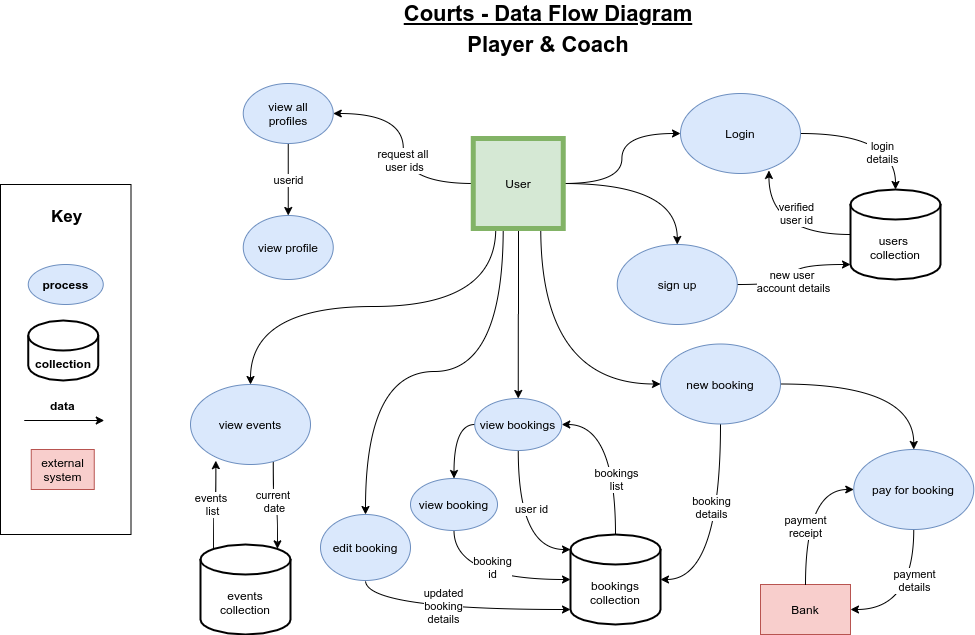

The diagram above was exported from draw.io. Its source (the exported page's mxGraphModel, read from the mxfile embedded in the PNG):
<mxGraphModel dx="1172" dy="682" grid="1" gridSize="10" guides="1" tooltips="1" connect="1" arrows="1" fold="1" page="1" pageScale="1" pageWidth="1169" pageHeight="827" math="0" shadow="0">
  <root>
    <mxCell id="WIyWlLk6GJQsqaUBKTNV-0" />
    <mxCell id="WIyWlLk6GJQsqaUBKTNV-1" parent="WIyWlLk6GJQsqaUBKTNV-0" />
    <mxCell id="yDe1WUS9mHI5k_oQyqiV-16" style="edgeStyle=orthogonalEdgeStyle;orthogonalLoop=1;jettySize=auto;html=1;curved=1;" parent="WIyWlLk6GJQsqaUBKTNV-1" source="_iyk0aXM0mhcwxzN1M03-0" target="_iyk0aXM0mhcwxzN1M03-1" edge="1">
      <mxGeometry relative="1" as="geometry" />
    </mxCell>
    <mxCell id="yDe1WUS9mHI5k_oQyqiV-23" style="edgeStyle=orthogonalEdgeStyle;curved=1;orthogonalLoop=1;jettySize=auto;html=1;entryX=0.5;entryY=0;entryDx=0;entryDy=0;" parent="WIyWlLk6GJQsqaUBKTNV-1" source="_iyk0aXM0mhcwxzN1M03-0" target="I9pkBp4PuC4uMVaBkfte-9" edge="1">
      <mxGeometry relative="1" as="geometry" />
    </mxCell>
    <mxCell id="yDe1WUS9mHI5k_oQyqiV-36" style="edgeStyle=orthogonalEdgeStyle;curved=1;orthogonalLoop=1;jettySize=auto;html=1;exitX=0.25;exitY=1;exitDx=0;exitDy=0;" parent="WIyWlLk6GJQsqaUBKTNV-1" source="_iyk0aXM0mhcwxzN1M03-0" target="nJa42wyVZM0BkcSVcYi0-23" edge="1">
      <mxGeometry relative="1" as="geometry">
        <mxPoint x="262.75" y="569" as="targetPoint" />
      </mxGeometry>
    </mxCell>
    <mxCell id="yDe1WUS9mHI5k_oQyqiV-37" style="edgeStyle=orthogonalEdgeStyle;curved=1;orthogonalLoop=1;jettySize=auto;html=1;exitX=0.75;exitY=1;exitDx=0;exitDy=0;entryX=0;entryY=0.5;entryDx=0;entryDy=0;" parent="WIyWlLk6GJQsqaUBKTNV-1" source="_iyk0aXM0mhcwxzN1M03-0" target="yDe1WUS9mHI5k_oQyqiV-31" edge="1">
      <mxGeometry relative="1" as="geometry" />
    </mxCell>
    <mxCell id="yDe1WUS9mHI5k_oQyqiV-38" style="edgeStyle=orthogonalEdgeStyle;curved=1;orthogonalLoop=1;jettySize=auto;html=1;exitX=0.333;exitY=0.991;exitDx=0;exitDy=0;entryX=0.5;entryY=0;entryDx=0;entryDy=0;exitPerimeter=0;" parent="WIyWlLk6GJQsqaUBKTNV-1" source="_iyk0aXM0mhcwxzN1M03-0" target="nJa42wyVZM0BkcSVcYi0-52" edge="1">
      <mxGeometry relative="1" as="geometry" />
    </mxCell>
    <mxCell id="yDe1WUS9mHI5k_oQyqiV-58" style="edgeStyle=orthogonalEdgeStyle;orthogonalLoop=1;jettySize=auto;html=1;startArrow=none;startFill=0;endArrow=classic;endFill=1;curved=1;" parent="WIyWlLk6GJQsqaUBKTNV-1" target="_iyk0aXM0mhcwxzN1M03-13" edge="1">
      <mxGeometry relative="1" as="geometry">
        <mxPoint x="568" y="245" as="sourcePoint" />
      </mxGeometry>
    </mxCell>
    <mxCell id="yDe1WUS9mHI5k_oQyqiV-92" style="edgeStyle=orthogonalEdgeStyle;curved=1;orthogonalLoop=1;jettySize=auto;html=1;entryX=1;entryY=0.5;entryDx=0;entryDy=0;startArrow=none;startFill=0;endArrow=classic;endFill=1;" parent="WIyWlLk6GJQsqaUBKTNV-1" source="_iyk0aXM0mhcwxzN1M03-0" target="yDe1WUS9mHI5k_oQyqiV-91" edge="1">
      <mxGeometry relative="1" as="geometry" />
    </mxCell>
    <mxCell id="yDe1WUS9mHI5k_oQyqiV-97" value="request all &lt;br&gt;user ids" style="edgeLabel;html=1;align=center;verticalAlign=middle;resizable=0;points=[];" parent="yDe1WUS9mHI5k_oQyqiV-92" vertex="1" connectable="0">
      <mxGeometry x="-0.1144" y="-1" relative="1" as="geometry">
        <mxPoint as="offset" />
      </mxGeometry>
    </mxCell>
    <mxCell id="_iyk0aXM0mhcwxzN1M03-0" value="User" style="whiteSpace=wrap;html=1;aspect=fixed;fillColor=#d5e8d4;strokeColor=#82b366;strokeWidth=5;" parent="WIyWlLk6GJQsqaUBKTNV-1" vertex="1">
      <mxGeometry x="522.75" y="154" width="90" height="90" as="geometry" />
    </mxCell>
    <mxCell id="yDe1WUS9mHI5k_oQyqiV-17" style="edgeStyle=orthogonalEdgeStyle;curved=1;orthogonalLoop=1;jettySize=auto;html=1;exitX=1;exitY=0.5;exitDx=0;exitDy=0;entryX=0.5;entryY=0;entryDx=0;entryDy=0;entryPerimeter=0;" parent="WIyWlLk6GJQsqaUBKTNV-1" source="_iyk0aXM0mhcwxzN1M03-1" target="yDe1WUS9mHI5k_oQyqiV-12" edge="1">
      <mxGeometry relative="1" as="geometry" />
    </mxCell>
    <mxCell id="yDe1WUS9mHI5k_oQyqiV-87" value="login&lt;br&gt;details" style="edgeLabel;html=1;align=center;verticalAlign=middle;resizable=0;points=[];" parent="yDe1WUS9mHI5k_oQyqiV-17" vertex="1" connectable="0">
      <mxGeometry x="0.4962" y="-14" relative="1" as="geometry">
        <mxPoint as="offset" />
      </mxGeometry>
    </mxCell>
    <mxCell id="_iyk0aXM0mhcwxzN1M03-1" value="Login" style="ellipse;whiteSpace=wrap;html=1;fillColor=#dae8fc;strokeColor=#6c8ebf;" parent="WIyWlLk6GJQsqaUBKTNV-1" vertex="1">
      <mxGeometry x="730" y="109" width="120" height="80" as="geometry" />
    </mxCell>
    <mxCell id="_iyk0aXM0mhcwxzN1M03-5" value="Bank" style="rounded=0;whiteSpace=wrap;html=1;fillColor=#f8cecc;strokeColor=#b85450;" parent="WIyWlLk6GJQsqaUBKTNV-1" vertex="1">
      <mxGeometry x="810" y="600" width="90" height="50" as="geometry" />
    </mxCell>
    <mxCell id="yDe1WUS9mHI5k_oQyqiV-45" style="edgeStyle=orthogonalEdgeStyle;curved=1;orthogonalLoop=1;jettySize=auto;html=1;exitX=0.5;exitY=1;exitDx=0;exitDy=0;entryX=1;entryY=0.5;entryDx=0;entryDy=0;startArrow=none;startFill=0;endArrow=classic;endFill=1;" parent="WIyWlLk6GJQsqaUBKTNV-1" source="_iyk0aXM0mhcwxzN1M03-6" target="_iyk0aXM0mhcwxzN1M03-5" edge="1">
      <mxGeometry relative="1" as="geometry" />
    </mxCell>
    <mxCell id="yDe1WUS9mHI5k_oQyqiV-86" value="payment&lt;br&gt;details" style="edgeLabel;html=1;align=center;verticalAlign=middle;resizable=0;points=[];" parent="yDe1WUS9mHI5k_oQyqiV-45" vertex="1" connectable="0">
      <mxGeometry x="-0.2859" relative="1" as="geometry">
        <mxPoint as="offset" />
      </mxGeometry>
    </mxCell>
    <mxCell id="yDe1WUS9mHI5k_oQyqiV-50" style="edgeStyle=orthogonalEdgeStyle;curved=1;orthogonalLoop=1;jettySize=auto;html=1;exitX=0;exitY=0.5;exitDx=0;exitDy=0;entryX=0.5;entryY=0;entryDx=0;entryDy=0;startArrow=classic;startFill=1;endArrow=none;endFill=0;" parent="WIyWlLk6GJQsqaUBKTNV-1" source="_iyk0aXM0mhcwxzN1M03-6" target="_iyk0aXM0mhcwxzN1M03-5" edge="1">
      <mxGeometry relative="1" as="geometry" />
    </mxCell>
    <mxCell id="yDe1WUS9mHI5k_oQyqiV-85" value="payment&lt;br&gt;receipt" style="edgeLabel;html=1;align=center;verticalAlign=middle;resizable=0;points=[];" parent="yDe1WUS9mHI5k_oQyqiV-50" vertex="1" connectable="0">
      <mxGeometry x="0.1885" y="-1" relative="1" as="geometry">
        <mxPoint as="offset" />
      </mxGeometry>
    </mxCell>
    <mxCell id="_iyk0aXM0mhcwxzN1M03-6" value="pay for booking" style="ellipse;whiteSpace=wrap;html=1;fillColor=#dae8fc;strokeColor=#6c8ebf;" parent="WIyWlLk6GJQsqaUBKTNV-1" vertex="1">
      <mxGeometry x="903.25" y="465" width="120" height="80" as="geometry" />
    </mxCell>
    <mxCell id="yDe1WUS9mHI5k_oQyqiV-57" style="edgeStyle=orthogonalEdgeStyle;curved=1;orthogonalLoop=1;jettySize=auto;html=1;exitX=0.5;exitY=1;exitDx=0;exitDy=0;entryX=0;entryY=0;entryDx=0;entryDy=15;entryPerimeter=0;startArrow=none;startFill=0;endArrow=classic;endFill=1;" parent="WIyWlLk6GJQsqaUBKTNV-1" source="_iyk0aXM0mhcwxzN1M03-13" target="yDe1WUS9mHI5k_oQyqiV-13" edge="1">
      <mxGeometry relative="1" as="geometry" />
    </mxCell>
    <mxCell id="yDe1WUS9mHI5k_oQyqiV-82" value="user id" style="edgeLabel;html=1;align=center;verticalAlign=middle;resizable=0;points=[];" parent="yDe1WUS9mHI5k_oQyqiV-57" vertex="1" connectable="0">
      <mxGeometry x="0.137" y="-2" relative="1" as="geometry">
        <mxPoint x="14.21" y="-28" as="offset" />
      </mxGeometry>
    </mxCell>
    <mxCell id="wlArIS6e52QrYQ2TUjxA-0" style="edgeStyle=orthogonalEdgeStyle;orthogonalLoop=1;jettySize=auto;html=1;exitX=0;exitY=0.5;exitDx=0;exitDy=0;curved=1;" parent="WIyWlLk6GJQsqaUBKTNV-1" source="_iyk0aXM0mhcwxzN1M03-13" target="yDe1WUS9mHI5k_oQyqiV-59" edge="1">
      <mxGeometry relative="1" as="geometry" />
    </mxCell>
    <mxCell id="_iyk0aXM0mhcwxzN1M03-13" value="view bookings" style="ellipse;whiteSpace=wrap;html=1;fillColor=#dae8fc;strokeColor=#6c8ebf;" parent="WIyWlLk6GJQsqaUBKTNV-1" vertex="1">
      <mxGeometry x="524.25" y="414" width="87" height="52" as="geometry" />
    </mxCell>
    <mxCell id="yDe1WUS9mHI5k_oQyqiV-24" style="edgeStyle=orthogonalEdgeStyle;curved=1;orthogonalLoop=1;jettySize=auto;html=1;entryX=0;entryY=1;entryDx=0;entryDy=-15;entryPerimeter=0;" parent="WIyWlLk6GJQsqaUBKTNV-1" source="I9pkBp4PuC4uMVaBkfte-9" target="yDe1WUS9mHI5k_oQyqiV-12" edge="1">
      <mxGeometry relative="1" as="geometry" />
    </mxCell>
    <mxCell id="yDe1WUS9mHI5k_oQyqiV-94" value="new user &lt;br&gt;account details" style="edgeLabel;html=1;align=center;verticalAlign=middle;resizable=0;points=[];" parent="yDe1WUS9mHI5k_oQyqiV-24" vertex="1" connectable="0">
      <mxGeometry x="-0.1552" y="4" relative="1" as="geometry">
        <mxPoint as="offset" />
      </mxGeometry>
    </mxCell>
    <mxCell id="I9pkBp4PuC4uMVaBkfte-9" value="sign up" style="ellipse;whiteSpace=wrap;html=1;fillColor=#dae8fc;strokeColor=#6c8ebf;" parent="WIyWlLk6GJQsqaUBKTNV-1" vertex="1">
      <mxGeometry x="666.75" y="260" width="120" height="80" as="geometry" />
    </mxCell>
    <mxCell id="yDe1WUS9mHI5k_oQyqiV-73" style="edgeStyle=orthogonalEdgeStyle;curved=1;orthogonalLoop=1;jettySize=auto;html=1;exitX=0.211;exitY=0.952;exitDx=0;exitDy=0;entryX=0.145;entryY=0;entryDx=0;entryDy=4.35;entryPerimeter=0;startArrow=classic;startFill=1;endArrow=none;endFill=0;exitPerimeter=0;" parent="WIyWlLk6GJQsqaUBKTNV-1" source="nJa42wyVZM0BkcSVcYi0-23" target="nJa42wyVZM0BkcSVcYi0-49" edge="1">
      <mxGeometry relative="1" as="geometry" />
    </mxCell>
    <mxCell id="yDe1WUS9mHI5k_oQyqiV-100" value="events&amp;nbsp;&lt;br&gt;list" style="edgeLabel;html=1;align=center;verticalAlign=middle;resizable=0;points=[];" parent="yDe1WUS9mHI5k_oQyqiV-73" vertex="1" connectable="0">
      <mxGeometry x="0.0131" y="-2" relative="1" as="geometry">
        <mxPoint as="offset" />
      </mxGeometry>
    </mxCell>
    <mxCell id="yDe1WUS9mHI5k_oQyqiV-74" style="edgeStyle=orthogonalEdgeStyle;curved=1;orthogonalLoop=1;jettySize=auto;html=1;exitX=0.69;exitY=0.963;exitDx=0;exitDy=0;entryX=0.855;entryY=0;entryDx=0;entryDy=4.35;entryPerimeter=0;startArrow=none;startFill=0;endArrow=classic;endFill=1;exitPerimeter=0;" parent="WIyWlLk6GJQsqaUBKTNV-1" source="nJa42wyVZM0BkcSVcYi0-23" target="nJa42wyVZM0BkcSVcYi0-49" edge="1">
      <mxGeometry relative="1" as="geometry" />
    </mxCell>
    <mxCell id="yDe1WUS9mHI5k_oQyqiV-93" value="current &lt;br&gt;date" style="edgeLabel;html=1;align=center;verticalAlign=middle;resizable=0;points=[];" parent="yDe1WUS9mHI5k_oQyqiV-74" vertex="1" connectable="0">
      <mxGeometry x="-0.1413" y="1" relative="1" as="geometry">
        <mxPoint as="offset" />
      </mxGeometry>
    </mxCell>
    <mxCell id="nJa42wyVZM0BkcSVcYi0-23" value="view events" style="ellipse;whiteSpace=wrap;html=1;fillColor=#dae8fc;strokeColor=#6c8ebf;" parent="WIyWlLk6GJQsqaUBKTNV-1" vertex="1">
      <mxGeometry x="240" y="400" width="120" height="80" as="geometry" />
    </mxCell>
    <mxCell id="nJa42wyVZM0BkcSVcYi0-41" style="edgeStyle=orthogonalEdgeStyle;curved=1;orthogonalLoop=1;jettySize=auto;html=1;exitX=0.5;exitY=1;exitDx=0;exitDy=0;startArrow=none;startFill=0;endArrow=classic;endFill=1;" parent="WIyWlLk6GJQsqaUBKTNV-1" edge="1">
      <mxGeometry relative="1" as="geometry">
        <mxPoint x="322.75" y="579" as="sourcePoint" />
        <mxPoint x="322.75" y="579" as="targetPoint" />
      </mxGeometry>
    </mxCell>
    <mxCell id="nJa42wyVZM0BkcSVcYi0-49" value="events collection" style="shape=cylinder3;whiteSpace=wrap;html=1;boundedLbl=1;backgroundOutline=1;size=15;strokeWidth=2;gradientColor=none;" parent="WIyWlLk6GJQsqaUBKTNV-1" vertex="1">
      <mxGeometry x="250" y="560" width="90" height="90" as="geometry" />
    </mxCell>
    <mxCell id="yDe1WUS9mHI5k_oQyqiV-63" style="edgeStyle=orthogonalEdgeStyle;curved=1;orthogonalLoop=1;jettySize=auto;html=1;exitX=0.5;exitY=1;exitDx=0;exitDy=0;entryX=0;entryY=1;entryDx=0;entryDy=-15;entryPerimeter=0;startArrow=none;startFill=0;endArrow=classic;endFill=1;" parent="WIyWlLk6GJQsqaUBKTNV-1" source="nJa42wyVZM0BkcSVcYi0-52" target="yDe1WUS9mHI5k_oQyqiV-13" edge="1">
      <mxGeometry relative="1" as="geometry" />
    </mxCell>
    <mxCell id="wlArIS6e52QrYQ2TUjxA-2" value="updated&lt;br&gt;booking&lt;br&gt;details" style="edgeLabel;html=1;align=center;verticalAlign=middle;resizable=0;points=[];" parent="yDe1WUS9mHI5k_oQyqiV-63" vertex="1" connectable="0">
      <mxGeometry x="-0.091" y="4" relative="1" as="geometry">
        <mxPoint as="offset" />
      </mxGeometry>
    </mxCell>
    <mxCell id="nJa42wyVZM0BkcSVcYi0-52" value="edit booking" style="ellipse;whiteSpace=wrap;html=1;fillColor=#dae8fc;strokeColor=#6c8ebf;" parent="WIyWlLk6GJQsqaUBKTNV-1" vertex="1">
      <mxGeometry x="370" y="530" width="90" height="66" as="geometry" />
    </mxCell>
    <mxCell id="yDe1WUS9mHI5k_oQyqiV-9" value="&lt;font size=&quot;1&quot;&gt;&lt;b style=&quot;font-size: 22px&quot;&gt;Courts - Data Flow Diagram&lt;/b&gt;&lt;/font&gt;" style="text;html=1;strokeColor=none;fillColor=none;align=center;verticalAlign=middle;whiteSpace=wrap;rounded=0;fontStyle=4" parent="WIyWlLk6GJQsqaUBKTNV-1" vertex="1">
      <mxGeometry x="432.75" y="19" width="330" height="20" as="geometry" />
    </mxCell>
    <mxCell id="yDe1WUS9mHI5k_oQyqiV-21" style="edgeStyle=orthogonalEdgeStyle;curved=1;orthogonalLoop=1;jettySize=auto;html=1;exitX=0;exitY=0.5;exitDx=0;exitDy=0;exitPerimeter=0;entryX=0.737;entryY=0.962;entryDx=0;entryDy=0;entryPerimeter=0;" parent="WIyWlLk6GJQsqaUBKTNV-1" source="yDe1WUS9mHI5k_oQyqiV-12" target="_iyk0aXM0mhcwxzN1M03-1" edge="1">
      <mxGeometry relative="1" as="geometry" />
    </mxCell>
    <mxCell id="yDe1WUS9mHI5k_oQyqiV-95" value="verified&lt;br&gt;user id" style="edgeLabel;html=1;align=center;verticalAlign=middle;resizable=0;points=[];" parent="yDe1WUS9mHI5k_oQyqiV-21" vertex="1" connectable="0">
      <mxGeometry x="-0.2496" y="-22" relative="1" as="geometry">
        <mxPoint as="offset" />
      </mxGeometry>
    </mxCell>
    <mxCell id="yDe1WUS9mHI5k_oQyqiV-12" value="users &lt;br&gt;collection" style="shape=cylinder3;whiteSpace=wrap;html=1;boundedLbl=1;backgroundOutline=1;size=15;strokeWidth=2;gradientColor=none;" parent="WIyWlLk6GJQsqaUBKTNV-1" vertex="1">
      <mxGeometry x="900" y="205" width="90" height="90" as="geometry" />
    </mxCell>
    <mxCell id="yDe1WUS9mHI5k_oQyqiV-42" style="edgeStyle=orthogonalEdgeStyle;curved=1;orthogonalLoop=1;jettySize=auto;html=1;exitX=1;exitY=0.5;exitDx=0;exitDy=0;exitPerimeter=0;entryX=0.5;entryY=1;entryDx=0;entryDy=0;startArrow=classic;startFill=1;endArrow=none;endFill=0;" parent="WIyWlLk6GJQsqaUBKTNV-1" source="yDe1WUS9mHI5k_oQyqiV-13" target="yDe1WUS9mHI5k_oQyqiV-31" edge="1">
      <mxGeometry relative="1" as="geometry" />
    </mxCell>
    <mxCell id="yDe1WUS9mHI5k_oQyqiV-84" value="booking&lt;br&gt;details" style="edgeLabel;html=1;align=center;verticalAlign=middle;resizable=0;points=[];" parent="yDe1WUS9mHI5k_oQyqiV-42" vertex="1" connectable="0">
      <mxGeometry x="0.2347" y="10" relative="1" as="geometry">
        <mxPoint as="offset" />
      </mxGeometry>
    </mxCell>
    <mxCell id="yDe1WUS9mHI5k_oQyqiV-56" style="edgeStyle=orthogonalEdgeStyle;curved=1;orthogonalLoop=1;jettySize=auto;html=1;entryX=1;entryY=0.5;entryDx=0;entryDy=0;startArrow=none;startFill=0;endArrow=classic;endFill=1;exitX=0.5;exitY=0;exitDx=0;exitDy=0;exitPerimeter=0;" parent="WIyWlLk6GJQsqaUBKTNV-1" source="yDe1WUS9mHI5k_oQyqiV-13" target="_iyk0aXM0mhcwxzN1M03-13" edge="1">
      <mxGeometry relative="1" as="geometry">
        <mxPoint x="626.75" y="662" as="sourcePoint" />
      </mxGeometry>
    </mxCell>
    <mxCell id="yDe1WUS9mHI5k_oQyqiV-83" value="bookings&lt;br&gt;list" style="edgeLabel;html=1;align=center;verticalAlign=middle;resizable=0;points=[];" parent="yDe1WUS9mHI5k_oQyqiV-56" vertex="1" connectable="0">
      <mxGeometry x="-0.1442" y="2" relative="1" as="geometry">
        <mxPoint x="2" y="14" as="offset" />
      </mxGeometry>
    </mxCell>
    <mxCell id="yDe1WUS9mHI5k_oQyqiV-13" value="bookings&lt;br&gt;collection" style="shape=cylinder3;whiteSpace=wrap;html=1;boundedLbl=1;backgroundOutline=1;size=15;strokeWidth=2;gradientColor=none;" parent="WIyWlLk6GJQsqaUBKTNV-1" vertex="1">
      <mxGeometry x="620" y="550" width="90" height="90" as="geometry" />
    </mxCell>
    <mxCell id="yDe1WUS9mHI5k_oQyqiV-51" style="edgeStyle=orthogonalEdgeStyle;curved=1;orthogonalLoop=1;jettySize=auto;html=1;exitX=1;exitY=0.5;exitDx=0;exitDy=0;startArrow=none;startFill=0;endArrow=classic;endFill=1;" parent="WIyWlLk6GJQsqaUBKTNV-1" source="yDe1WUS9mHI5k_oQyqiV-31" target="_iyk0aXM0mhcwxzN1M03-6" edge="1">
      <mxGeometry relative="1" as="geometry" />
    </mxCell>
    <mxCell id="yDe1WUS9mHI5k_oQyqiV-31" value="new booking" style="ellipse;whiteSpace=wrap;html=1;fillColor=#dae8fc;strokeColor=#6c8ebf;" parent="WIyWlLk6GJQsqaUBKTNV-1" vertex="1">
      <mxGeometry x="710" y="359.5" width="120" height="80" as="geometry" />
    </mxCell>
    <mxCell id="yDe1WUS9mHI5k_oQyqiV-60" style="edgeStyle=orthogonalEdgeStyle;curved=1;orthogonalLoop=1;jettySize=auto;html=1;exitX=0.5;exitY=1;exitDx=0;exitDy=0;entryX=0;entryY=0.5;entryDx=0;entryDy=0;entryPerimeter=0;startArrow=none;startFill=0;endArrow=classic;endFill=1;" parent="WIyWlLk6GJQsqaUBKTNV-1" source="yDe1WUS9mHI5k_oQyqiV-59" target="yDe1WUS9mHI5k_oQyqiV-13" edge="1">
      <mxGeometry relative="1" as="geometry" />
    </mxCell>
    <mxCell id="wlArIS6e52QrYQ2TUjxA-3" value="booking&lt;br&gt;id" style="edgeLabel;html=1;align=center;verticalAlign=middle;resizable=0;points=[];" parent="yDe1WUS9mHI5k_oQyqiV-60" vertex="1" connectable="0">
      <mxGeometry x="0.0522" y="13" relative="1" as="geometry">
        <mxPoint as="offset" />
      </mxGeometry>
    </mxCell>
    <mxCell id="yDe1WUS9mHI5k_oQyqiV-59" value="view booking" style="ellipse;whiteSpace=wrap;html=1;fillColor=#dae8fc;strokeColor=#6c8ebf;" parent="WIyWlLk6GJQsqaUBKTNV-1" vertex="1">
      <mxGeometry x="460" y="494" width="87" height="52" as="geometry" />
    </mxCell>
    <mxCell id="yDe1WUS9mHI5k_oQyqiV-98" value="" style="edgeStyle=orthogonalEdgeStyle;curved=1;orthogonalLoop=1;jettySize=auto;html=1;startArrow=none;startFill=0;endArrow=classic;endFill=1;" parent="WIyWlLk6GJQsqaUBKTNV-1" source="yDe1WUS9mHI5k_oQyqiV-91" target="yDe1WUS9mHI5k_oQyqiV-96" edge="1">
      <mxGeometry relative="1" as="geometry" />
    </mxCell>
    <mxCell id="yDe1WUS9mHI5k_oQyqiV-99" value="userid" style="edgeLabel;html=1;align=center;verticalAlign=middle;resizable=0;points=[];" parent="yDe1WUS9mHI5k_oQyqiV-98" vertex="1" connectable="0">
      <mxGeometry x="-0.2436" y="-4" relative="1" as="geometry">
        <mxPoint x="4" y="9" as="offset" />
      </mxGeometry>
    </mxCell>
    <mxCell id="yDe1WUS9mHI5k_oQyqiV-91" value="view all&lt;br&gt;profiles" style="ellipse;whiteSpace=wrap;html=1;fillColor=#dae8fc;strokeColor=#6c8ebf;" parent="WIyWlLk6GJQsqaUBKTNV-1" vertex="1">
      <mxGeometry x="292.75" y="99" width="90" height="60" as="geometry" />
    </mxCell>
    <mxCell id="yDe1WUS9mHI5k_oQyqiV-96" value="view profile" style="ellipse;whiteSpace=wrap;html=1;fillColor=#dae8fc;strokeColor=#6c8ebf;" parent="WIyWlLk6GJQsqaUBKTNV-1" vertex="1">
      <mxGeometry x="292.75" y="231" width="90" height="64" as="geometry" />
    </mxCell>
    <mxCell id="wlArIS6e52QrYQ2TUjxA-5" value="&lt;font size=&quot;1&quot;&gt;&lt;b style=&quot;font-size: 22px&quot;&gt;Player &amp;amp; Coach&lt;/b&gt;&lt;/font&gt;" style="text;html=1;strokeColor=none;fillColor=none;align=center;verticalAlign=middle;whiteSpace=wrap;rounded=0;fontStyle=0" parent="WIyWlLk6GJQsqaUBKTNV-1" vertex="1">
      <mxGeometry x="432.75" y="50" width="330" height="20" as="geometry" />
    </mxCell>
    <mxCell id="LusodXFfE8j1ljLcBQxf-0" value="" style="group" vertex="1" connectable="0" parent="WIyWlLk6GJQsqaUBKTNV-1">
      <mxGeometry x="50" y="200" width="130.5" height="350" as="geometry" />
    </mxCell>
    <mxCell id="ssWXqRzLlK9oXpT04m2v-1" value="" style="rounded=0;whiteSpace=wrap;html=1;" parent="LusodXFfE8j1ljLcBQxf-0" vertex="1">
      <mxGeometry width="130.5" height="350" as="geometry" />
    </mxCell>
    <mxCell id="nJa42wyVZM0BkcSVcYi0-57" value="&lt;h1&gt;&lt;font style=&quot;font-size: 17px&quot;&gt;Key&lt;/font&gt;&lt;/h1&gt;" style="text;html=1;strokeColor=none;fillColor=none;spacing=5;spacingTop=-20;whiteSpace=wrap;overflow=hidden;rounded=0;align=center;" parent="LusodXFfE8j1ljLcBQxf-0" vertex="1">
      <mxGeometry x="38.75" y="10" width="55" height="50" as="geometry" />
    </mxCell>
    <mxCell id="yDe1WUS9mHI5k_oQyqiV-5" value="process" style="ellipse;whiteSpace=wrap;html=1;fillColor=#dae8fc;strokeColor=#6c8ebf;fontStyle=1" parent="LusodXFfE8j1ljLcBQxf-0" vertex="1">
      <mxGeometry x="27.75" y="80" width="75" height="40" as="geometry" />
    </mxCell>
    <mxCell id="yDe1WUS9mHI5k_oQyqiV-6" value="collection" style="shape=cylinder3;whiteSpace=wrap;html=1;boundedLbl=1;backgroundOutline=1;size=15;strokeWidth=2;gradientColor=none;fontStyle=1" parent="LusodXFfE8j1ljLcBQxf-0" vertex="1">
      <mxGeometry x="27.75" y="136" width="70" height="60" as="geometry" />
    </mxCell>
    <mxCell id="yDe1WUS9mHI5k_oQyqiV-7" value="" style="endArrow=classic;html=1;" parent="LusodXFfE8j1ljLcBQxf-0" edge="1">
      <mxGeometry width="50" height="50" relative="1" as="geometry">
        <mxPoint x="23.75" y="236" as="sourcePoint" />
        <mxPoint x="103.75" y="236" as="targetPoint" />
        <Array as="points" />
      </mxGeometry>
    </mxCell>
    <mxCell id="yDe1WUS9mHI5k_oQyqiV-8" value="data&amp;nbsp;" style="text;html=1;strokeColor=none;fillColor=none;align=center;verticalAlign=middle;whiteSpace=wrap;rounded=0;fontStyle=1" parent="LusodXFfE8j1ljLcBQxf-0" vertex="1">
      <mxGeometry x="43.75" y="211" width="40" height="20" as="geometry" />
    </mxCell>
    <mxCell id="yDe1WUS9mHI5k_oQyqiV-14" value="external system" style="rounded=0;whiteSpace=wrap;html=1;fillColor=#f8cecc;strokeColor=#b85450;" parent="LusodXFfE8j1ljLcBQxf-0" vertex="1">
      <mxGeometry x="30.75" y="265" width="63" height="40" as="geometry" />
    </mxCell>
  </root>
</mxGraphModel>